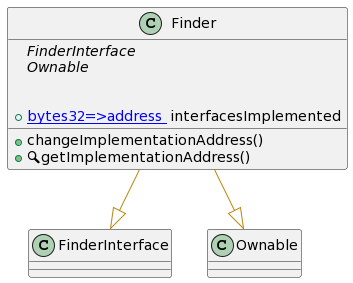

The diagram above was rendered by PlantUML. Its source (embedded in the PNG):
@startuml
' -- generated by: https://marketplace.visualstudio.com/items?itemName=tintinweb.solidity-visual-auditor
'
' -- for auto-render install: https://marketplace.visualstudio.com/items?itemName=jebbs.plantuml
' -- options --



' -- classes --


class Finder {
    ' -- inheritance --
	{abstract}FinderInterface
	{abstract}Ownable

    ' -- usingFor --

    ' -- vars --
	+[[mapping bytes32=>address ]] interfacesImplemented

    ' -- methods --
	+changeImplementationAddress()
	+🔍getImplementationAddress()

}
' -- inheritance / usingFor --
Finder --[#DarkGoldenRod]|> FinderInterface
Finder --[#DarkGoldenRod]|> Ownable
@enduml